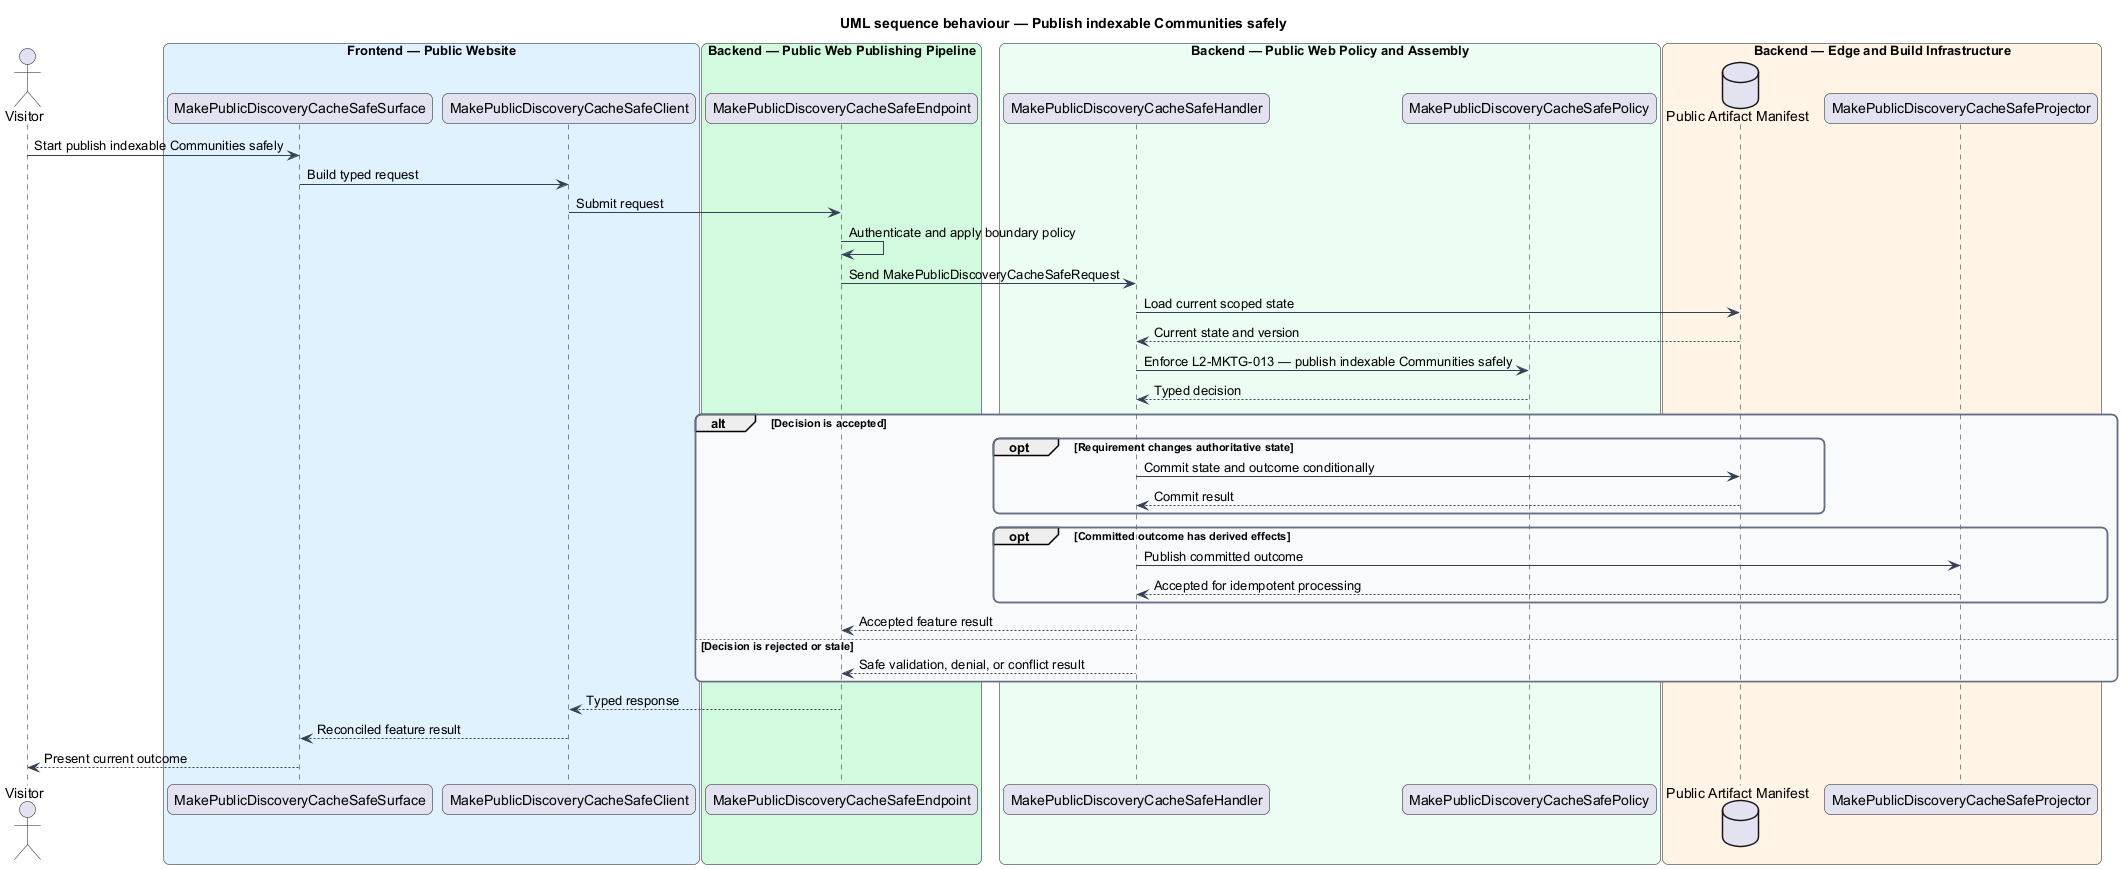

The diagram above was rendered by PlantUML. Its source (embedded in the PNG):
@startuml
title UML sequence behaviour — Publish indexable Communities safely
skinparam backgroundColor #FFFFFF
skinparam shadowing false
skinparam roundcorner 12
skinparam defaultFontName Arial
skinparam ArrowColor #344054
skinparam rectangle {
  BorderColor #344054
  FontColor #101828
}
skinparam package {
  BorderColor #667085
  FontColor #101828
  BackgroundColor #F9FAFB
}
actor "Visitor" as actor
box "Frontend — Public Website" #E0F2FE
  participant "MakePublicDiscoveryCacheSafeSurface" as surface
  participant "MakePublicDiscoveryCacheSafeClient" as client
end box
box "Backend — Public Web Publishing Pipeline" #D1FADF
  participant "MakePublicDiscoveryCacheSafeEndpoint" as endpoint
end box
box "Backend — Public Web Policy and Assembly" #ECFDF3
  participant "MakePublicDiscoveryCacheSafeHandler" as handler
  participant "MakePublicDiscoveryCacheSafePolicy" as policy
end box
box "Backend — Edge and Build Infrastructure" #FFF4E5
  database "Public Artifact Manifest" as store
  participant "MakePublicDiscoveryCacheSafeProjector" as projector
end box

actor -> surface : Start publish indexable Communities safely
surface -> client : Build typed request
client -> endpoint : Submit request
endpoint -> endpoint : Authenticate and apply boundary policy
endpoint -> handler : Send MakePublicDiscoveryCacheSafeRequest
handler -> store : Load current scoped state
store --> handler : Current state and version
handler -> policy : Enforce L2-MKTG-013 — publish indexable Communities safely
policy --> handler : Typed decision
alt Decision is accepted
  opt Requirement changes authoritative state
    handler -> store : Commit state and outcome conditionally
    store --> handler : Commit result
  end
  opt Committed outcome has derived effects
    handler -> projector : Publish committed outcome
    projector --> handler : Accepted for idempotent processing
  end
  handler --> endpoint : Accepted feature result
else Decision is rejected or stale
  handler --> endpoint : Safe validation, denial, or conflict result
end
endpoint --> client : Typed response
client --> surface : Reconciled feature result
surface --> actor : Present current outcome
@enduml